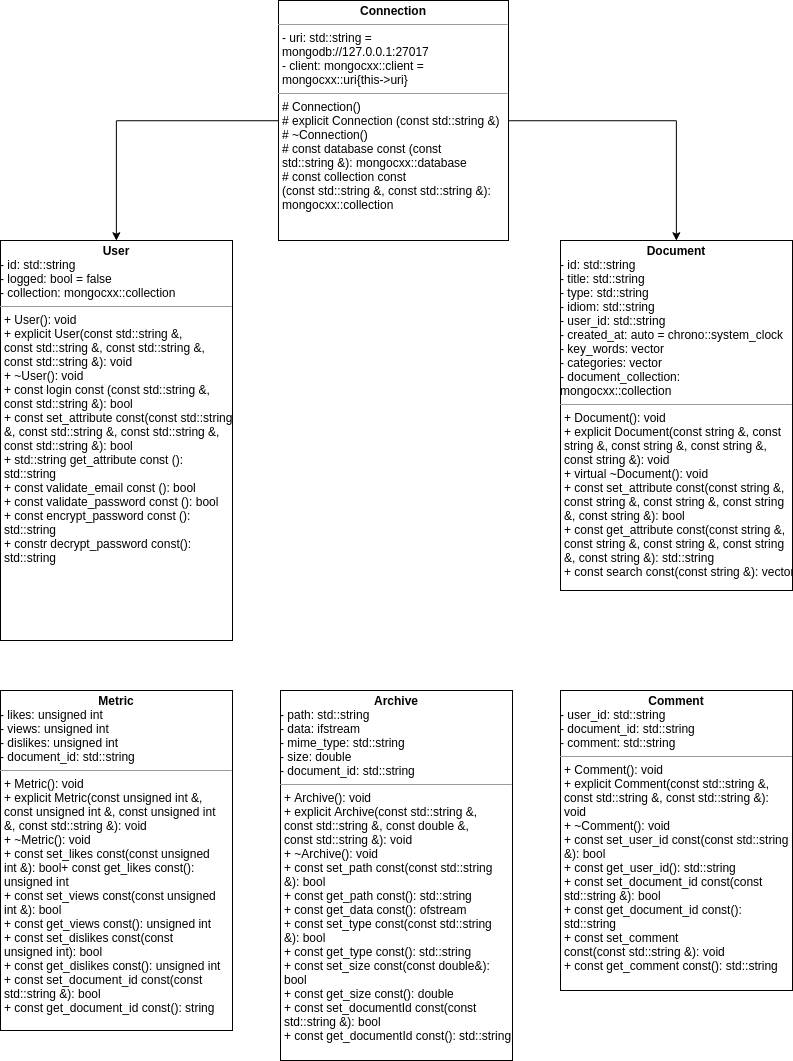

The diagram above was exported from draw.io. Its source (the exported page's mxGraphModel, read from the mxfile embedded in the PNG):
<mxGraphModel dx="657" dy="295" grid="1" gridSize="10" guides="1" tooltips="1" connect="1" arrows="1" fold="1" page="1" pageScale="1" pageWidth="827" pageHeight="1169" math="0" shadow="0">
  <root>
    <mxCell id="0" />
    <mxCell id="1" parent="0" />
    <mxCell id="A0-4w2HLQL2Hd4vt4gH2-14" style="edgeStyle=orthogonalEdgeStyle;rounded=0;orthogonalLoop=1;jettySize=auto;html=1;entryX=0.5;entryY=0;entryDx=0;entryDy=0;" parent="1" source="A0-4w2HLQL2Hd4vt4gH2-9" target="A0-4w2HLQL2Hd4vt4gH2-13" edge="1">
      <mxGeometry relative="1" as="geometry" />
    </mxCell>
    <mxCell id="A0-4w2HLQL2Hd4vt4gH2-15" style="edgeStyle=orthogonalEdgeStyle;rounded=0;orthogonalLoop=1;jettySize=auto;html=1;entryX=0.5;entryY=0;entryDx=0;entryDy=0;" parent="1" source="A0-4w2HLQL2Hd4vt4gH2-9" target="A0-4w2HLQL2Hd4vt4gH2-12" edge="1">
      <mxGeometry relative="1" as="geometry" />
    </mxCell>
    <mxCell id="A0-4w2HLQL2Hd4vt4gH2-9" value="&lt;p style=&quot;margin: 4px 0px 0px ; text-align: center&quot;&gt;&lt;b&gt;Connection&lt;/b&gt;&lt;/p&gt;&lt;hr size=&quot;1&quot;&gt;&lt;p style=&quot;margin: 0px ; margin-left: 4px&quot;&gt;&lt;span&gt;- uri: std::string =&lt;/span&gt;&lt;/p&gt;&lt;p style=&quot;margin: 0px ; margin-left: 4px&quot;&gt;&lt;span&gt;mongodb://127.0.0.1:27017&lt;/span&gt;&lt;/p&gt;&lt;p style=&quot;margin: 0px ; margin-left: 4px&quot;&gt;&lt;span&gt;- client: &lt;span&gt;mongocxx::client =&lt;/span&gt;&lt;/span&gt;&lt;/p&gt;&lt;p style=&quot;margin: 0px ; margin-left: 4px&quot;&gt;&lt;span&gt;&lt;span&gt;mongocxx::uri{this-&amp;gt;uri}&lt;/span&gt;&lt;/span&gt;&lt;br&gt;&lt;/p&gt;&lt;hr size=&quot;1&quot;&gt;&lt;p style=&quot;margin: 0px ; margin-left: 4px&quot;&gt;&lt;span&gt;# Connection()&lt;/span&gt;&lt;/p&gt;&lt;p style=&quot;margin: 0px ; margin-left: 4px&quot;&gt;&lt;span&gt;# explicit Connection&amp;nbsp;&lt;/span&gt;&lt;span&gt;(const std::string &amp;amp;)&lt;/span&gt;&lt;/p&gt;&lt;p style=&quot;margin: 0px ; margin-left: 4px&quot;&gt;&lt;span&gt;# ~Connection()&lt;/span&gt;&lt;/p&gt;&lt;p style=&quot;margin: 0px ; margin-left: 4px&quot;&gt;&lt;span&gt;# const database const&amp;nbsp;&lt;/span&gt;&lt;span&gt;(const&lt;/span&gt;&lt;/p&gt;&lt;p style=&quot;margin: 0px ; margin-left: 4px&quot;&gt;&lt;span&gt;std::string &amp;amp;): &lt;/span&gt;&lt;span&gt;mongocxx::database&lt;/span&gt;&lt;/p&gt;&lt;p style=&quot;margin: 0px ; margin-left: 4px&quot;&gt;&lt;span&gt;# const collection const&lt;/span&gt;&lt;/p&gt;&lt;p style=&quot;margin: 0px ; margin-left: 4px&quot;&gt;&lt;span&gt;(const std::string &amp;amp;, const std::string &amp;amp;):&lt;/span&gt;&lt;/p&gt;&lt;p style=&quot;margin: 0px ; margin-left: 4px&quot;&gt;&lt;span&gt;&lt;span&gt;mongocxx::collection&lt;/span&gt;&lt;/span&gt;&lt;br&gt;&lt;/p&gt;" style="verticalAlign=top;align=left;overflow=fill;fontSize=12;fontFamily=Helvetica;html=1;" parent="1" vertex="1">
      <mxGeometry x="298" y="90" width="230" height="240" as="geometry" />
    </mxCell>
    <mxCell id="A0-4w2HLQL2Hd4vt4gH2-12" value="&lt;p style=&quot;margin: 0px ; margin-top: 4px ; text-align: center&quot;&gt;&lt;b&gt;User&lt;/b&gt;&lt;/p&gt;&lt;span&gt;- id: std::string&lt;br&gt;- logged: bool = false&lt;br&gt;- collection:&amp;nbsp;&lt;span&gt;mongocxx::collection&lt;/span&gt;&lt;/span&gt;&lt;br&gt;&lt;hr size=&quot;1&quot;&gt;&lt;p style=&quot;margin: 0px ; margin-left: 4px&quot;&gt;&lt;span&gt;+ User(): void&lt;/span&gt;&lt;/p&gt;&lt;p style=&quot;margin: 0px ; margin-left: 4px&quot;&gt;&lt;span&gt;+ explicit User(const std::string &amp;amp;,&lt;/span&gt;&lt;/p&gt;&lt;p style=&quot;margin: 0px ; margin-left: 4px&quot;&gt;&lt;span&gt;const std::string &amp;amp;, const std::string &amp;amp;,&lt;/span&gt;&lt;/p&gt;&lt;p style=&quot;margin: 0px ; margin-left: 4px&quot;&gt;&lt;span&gt;const std::string &amp;amp;): void&lt;/span&gt;&lt;/p&gt;&lt;p style=&quot;margin: 0px ; margin-left: 4px&quot;&gt;&lt;span&gt;+ ~User(): void&lt;/span&gt;&lt;/p&gt;&lt;p style=&quot;margin: 0px ; margin-left: 4px&quot;&gt;&lt;span&gt;+ const login const (const std::string &amp;amp;,&lt;/span&gt;&lt;/p&gt;&lt;p style=&quot;margin: 0px ; margin-left: 4px&quot;&gt;&lt;span&gt;const std::string &amp;amp;): bool&lt;/span&gt;&lt;/p&gt;&lt;p style=&quot;margin: 0px ; margin-left: 4px&quot;&gt;&lt;span&gt;+ const set_attribute const(const std::string&lt;/span&gt;&lt;/p&gt;&lt;p style=&quot;margin: 0px ; margin-left: 4px&quot;&gt;&lt;span&gt;&amp;amp;, const std::string &amp;amp;, const std::string &amp;amp;,&lt;/span&gt;&lt;/p&gt;&lt;p style=&quot;margin: 0px ; margin-left: 4px&quot;&gt;&lt;span&gt;const std::string &amp;amp;): bool&lt;/span&gt;&lt;/p&gt;&lt;p style=&quot;margin: 0px ; margin-left: 4px&quot;&gt;&lt;span&gt;+ std::string get_attribute const ():&lt;/span&gt;&lt;/p&gt;&lt;p style=&quot;margin: 0px ; margin-left: 4px&quot;&gt;&lt;span&gt;std::string&lt;/span&gt;&lt;br&gt;&lt;/p&gt;&lt;p style=&quot;margin: 0px ; margin-left: 4px&quot;&gt;&lt;span&gt;+ const validate_email const (): bool&lt;/span&gt;&lt;/p&gt;&lt;p style=&quot;margin: 0px ; margin-left: 4px&quot;&gt;+ const validate_password const (): bool&lt;span&gt;&lt;br&gt;&lt;/span&gt;&lt;/p&gt;&lt;p style=&quot;margin: 0px ; margin-left: 4px&quot;&gt;+ const encrypt_password const ():&lt;/p&gt;&lt;p style=&quot;margin: 0px ; margin-left: 4px&quot;&gt;std::string&lt;/p&gt;&lt;p style=&quot;margin: 0px ; margin-left: 4px&quot;&gt;+ constr decrypt_password const():&lt;/p&gt;&lt;p style=&quot;margin: 0px ; margin-left: 4px&quot;&gt;std::string&lt;/p&gt;" style="verticalAlign=top;align=left;overflow=fill;fontSize=12;fontFamily=Helvetica;html=1;" parent="1" vertex="1">
      <mxGeometry x="20" y="330" width="232" height="400" as="geometry" />
    </mxCell>
    <mxCell id="A0-4w2HLQL2Hd4vt4gH2-13" value="&lt;p style=&quot;margin: 0px ; margin-top: 4px ; text-align: center&quot;&gt;&lt;b&gt;Document&lt;/b&gt;&lt;/p&gt;&lt;span&gt;- id: std::string&lt;br&gt;- title: std::string&lt;br&gt;- type: std::string&lt;br&gt;- idiom: std::string&lt;br&gt;- user_id: std::string&lt;br&gt;- created_at: auto = chrono::system_clock&lt;br&gt;- key_words: vector&lt;br&gt;- categories: vector&lt;br&gt;- document_collection:&lt;br&gt;&lt;span&gt;mongocxx::collection&lt;/span&gt;&lt;/span&gt;&lt;br&gt;&lt;hr size=&quot;1&quot;&gt;&lt;p style=&quot;margin: 0px ; margin-left: 4px&quot;&gt;&lt;span&gt;+ Document(): void&lt;/span&gt;&lt;/p&gt;&lt;p style=&quot;margin: 0px ; margin-left: 4px&quot;&gt;&lt;span&gt;+ explicit Document(const string &amp;amp;, const&lt;/span&gt;&lt;/p&gt;&lt;p style=&quot;margin: 0px ; margin-left: 4px&quot;&gt;&lt;span&gt;string &amp;amp;, const string &amp;amp;, const string &amp;amp;,&lt;/span&gt;&lt;/p&gt;&lt;p style=&quot;margin: 0px ; margin-left: 4px&quot;&gt;&lt;span&gt;const string &amp;amp;): void&lt;/span&gt;&lt;/p&gt;&lt;p style=&quot;margin: 0px ; margin-left: 4px&quot;&gt;&lt;span&gt;+ virtual ~Document(): void&lt;/span&gt;&lt;/p&gt;&lt;p style=&quot;margin: 0px ; margin-left: 4px&quot;&gt;&lt;span&gt;+ const set_attribute const(const string &amp;amp;,&lt;/span&gt;&lt;/p&gt;&lt;p style=&quot;margin: 0px ; margin-left: 4px&quot;&gt;&lt;span&gt;const string &amp;amp;, const string &amp;amp;, const string&lt;/span&gt;&lt;/p&gt;&lt;p style=&quot;margin: 0px ; margin-left: 4px&quot;&gt;&lt;span&gt;&amp;amp;, const string &amp;amp;): bool&lt;/span&gt;&lt;/p&gt;&lt;p style=&quot;margin: 0px ; margin-left: 4px&quot;&gt;&lt;span&gt;+ const get_attribute const(const string &amp;amp;,&lt;/span&gt;&lt;/p&gt;&lt;p style=&quot;margin: 0px ; margin-left: 4px&quot;&gt;&lt;span&gt;const string &amp;amp;, const string &amp;amp;, const string&lt;/span&gt;&lt;/p&gt;&lt;p style=&quot;margin: 0px ; margin-left: 4px&quot;&gt;&lt;span&gt;&amp;amp;, const string &amp;amp;): std::string&lt;/span&gt;&lt;/p&gt;&lt;p style=&quot;margin: 0px ; margin-left: 4px&quot;&gt;&lt;span&gt;+ const search const(const string &amp;amp;): vector&lt;/span&gt;&lt;br&gt;&lt;/p&gt;" style="verticalAlign=top;align=left;overflow=fill;fontSize=12;fontFamily=Helvetica;html=1;" parent="1" vertex="1">
      <mxGeometry x="580" y="330" width="232" height="350" as="geometry" />
    </mxCell>
    <mxCell id="A0-4w2HLQL2Hd4vt4gH2-16" value="&lt;p style=&quot;margin: 0px ; margin-top: 4px ; text-align: center&quot;&gt;&lt;b&gt;Metric&lt;/b&gt;&lt;/p&gt;&lt;span&gt;- likes: unsigned int&lt;br&gt;- views: unsigned int&lt;br&gt;- dislikes: unsigned int&lt;br&gt;- document_id: std::string&lt;/span&gt;&lt;br&gt;&lt;hr size=&quot;1&quot;&gt;&lt;p style=&quot;margin: 0px ; margin-left: 4px&quot;&gt;&lt;span&gt;+ Metric(): void&lt;/span&gt;&lt;/p&gt;&lt;p style=&quot;margin: 0px ; margin-left: 4px&quot;&gt;&lt;span&gt;+ explicit Metric(const unsigned int &amp;amp;,&lt;/span&gt;&lt;/p&gt;&lt;p style=&quot;margin: 0px ; margin-left: 4px&quot;&gt;&lt;span&gt;const unsigned int &amp;amp;, const unsigned int&lt;/span&gt;&lt;/p&gt;&lt;p style=&quot;margin: 0px ; margin-left: 4px&quot;&gt;&lt;span&gt;&amp;amp;, const std::string &amp;amp;): void&lt;/span&gt;&lt;/p&gt;&lt;p style=&quot;margin: 0px ; margin-left: 4px&quot;&gt;&lt;span&gt;+ ~Metric(): void&lt;/span&gt;&lt;/p&gt;&lt;p style=&quot;margin: 0px ; margin-left: 4px&quot;&gt;&lt;span&gt;+ const set_likes const(const unsigned&lt;/span&gt;&lt;/p&gt;&lt;p style=&quot;margin: 0px ; margin-left: 4px&quot;&gt;&lt;span&gt;int &amp;amp;):  bool+ const get_likes const():&lt;/span&gt;&lt;/p&gt;&lt;p style=&quot;margin: 0px ; margin-left: 4px&quot;&gt;&lt;span&gt;unsigned int&lt;/span&gt;&lt;/p&gt;&lt;p style=&quot;margin: 0px ; margin-left: 4px&quot;&gt;&lt;span&gt;+ const set_views const(const unsigned&lt;/span&gt;&lt;/p&gt;&lt;p style=&quot;margin: 0px ; margin-left: 4px&quot;&gt;&lt;span&gt;int &amp;amp;): bool&lt;/span&gt;&lt;/p&gt;&lt;p style=&quot;margin: 0px ; margin-left: 4px&quot;&gt;&lt;span&gt;+ const get_views const(): unsigned int&lt;/span&gt;&lt;/p&gt;&lt;p style=&quot;margin: 0px ; margin-left: 4px&quot;&gt;&lt;span&gt;+ const set_dislikes const(const&lt;/span&gt;&lt;/p&gt;&lt;p style=&quot;margin: 0px ; margin-left: 4px&quot;&gt;&lt;span&gt;unsigned int): bool&lt;/span&gt;&lt;/p&gt;&lt;p style=&quot;margin: 0px ; margin-left: 4px&quot;&gt;&lt;span&gt;+ const get_dislikes const(): unsigned int&lt;/span&gt;&lt;/p&gt;&lt;p style=&quot;margin: 0px ; margin-left: 4px&quot;&gt;&lt;span&gt;+ const set_document_id const(const&lt;/span&gt;&lt;/p&gt;&lt;p style=&quot;margin: 0px ; margin-left: 4px&quot;&gt;&lt;span&gt;std::string &amp;amp;): bool&lt;/span&gt;&lt;/p&gt;&lt;p style=&quot;margin: 0px ; margin-left: 4px&quot;&gt;&lt;span&gt;+ const get_document_id const(): string&lt;/span&gt;&lt;br&gt;&lt;/p&gt;" style="verticalAlign=top;align=left;overflow=fill;fontSize=12;fontFamily=Helvetica;html=1;" parent="1" vertex="1">
      <mxGeometry x="20" y="780" width="232" height="340" as="geometry" />
    </mxCell>
    <mxCell id="A0-4w2HLQL2Hd4vt4gH2-17" value="&lt;p style=&quot;margin: 0px ; margin-top: 4px ; text-align: center&quot;&gt;&lt;b&gt;Comment&lt;/b&gt;&lt;/p&gt;&lt;span&gt;- user_id: std::string&lt;br&gt;- document_id: std::string&lt;br&gt;- comment: std::string&lt;/span&gt;&lt;br&gt;&lt;hr size=&quot;1&quot;&gt;&lt;p style=&quot;margin: 0px ; margin-left: 4px&quot;&gt;&lt;span&gt;+ Comment(): void&lt;/span&gt;&lt;/p&gt;&lt;p style=&quot;margin: 0px ; margin-left: 4px&quot;&gt;&lt;span&gt;+ explicit Comment(const std::string &amp;amp;,&lt;/span&gt;&lt;/p&gt;&lt;p style=&quot;margin: 0px ; margin-left: 4px&quot;&gt;&lt;span&gt;const std::string &amp;amp;, const std::string &amp;amp;):&lt;/span&gt;&lt;/p&gt;&lt;p style=&quot;margin: 0px ; margin-left: 4px&quot;&gt;&lt;span&gt;void&lt;/span&gt;&lt;/p&gt;&lt;p style=&quot;margin: 0px ; margin-left: 4px&quot;&gt;&lt;span&gt;+ ~Comment(): void&lt;/span&gt;&lt;/p&gt;&lt;p style=&quot;margin: 0px ; margin-left: 4px&quot;&gt;&lt;span&gt;+ const set_user_id const(const std::string&lt;/span&gt;&lt;/p&gt;&lt;p style=&quot;margin: 0px ; margin-left: 4px&quot;&gt;&lt;span&gt;&amp;amp;): bool&lt;/span&gt;&lt;/p&gt;&lt;p style=&quot;margin: 0px ; margin-left: 4px&quot;&gt;&lt;span&gt;+ const get_user_id(): std::string&lt;/span&gt;&lt;/p&gt;&lt;p style=&quot;margin: 0px ; margin-left: 4px&quot;&gt;&lt;span&gt;+ const set_document_id const(const&lt;/span&gt;&lt;/p&gt;&lt;p style=&quot;margin: 0px ; margin-left: 4px&quot;&gt;&lt;span&gt;std::string &amp;amp;): bool&lt;/span&gt;&lt;/p&gt;&lt;p style=&quot;margin: 0px ; margin-left: 4px&quot;&gt;&lt;span&gt;+ const get_document_id const():&lt;/span&gt;&lt;/p&gt;&lt;p style=&quot;margin: 0px ; margin-left: 4px&quot;&gt;&lt;span&gt;std::string&lt;/span&gt;&lt;/p&gt;&lt;p style=&quot;margin: 0px ; margin-left: 4px&quot;&gt;&lt;span&gt;+ const set_comment&lt;/span&gt;&lt;/p&gt;&lt;p style=&quot;margin: 0px ; margin-left: 4px&quot;&gt;&lt;span&gt;const(const std::string &amp;amp;): void&lt;/span&gt;&lt;/p&gt;&lt;p style=&quot;margin: 0px ; margin-left: 4px&quot;&gt;&lt;span&gt;+ const get_comment const(): std::string&lt;/span&gt;&lt;br&gt;&lt;/p&gt;" style="verticalAlign=top;align=left;overflow=fill;fontSize=12;fontFamily=Helvetica;html=1;" parent="1" vertex="1">
      <mxGeometry x="580" y="780" width="232" height="300" as="geometry" />
    </mxCell>
    <mxCell id="A0-4w2HLQL2Hd4vt4gH2-18" value="&lt;p style=&quot;margin: 0px ; margin-top: 4px ; text-align: center&quot;&gt;&lt;b&gt;Archive&lt;/b&gt;&lt;/p&gt;&lt;span&gt;- path: std::string&lt;br&gt;- data: ifstream&lt;br&gt;- mime_type: std::string&lt;br&gt;- size: double&lt;br&gt;- document_id: std::string&lt;/span&gt;&lt;br&gt;&lt;hr size=&quot;1&quot;&gt;&lt;p style=&quot;margin: 0px ; margin-left: 4px&quot;&gt;&lt;span&gt;+ Archive(): void&lt;/span&gt;&lt;/p&gt;&lt;p style=&quot;margin: 0px ; margin-left: 4px&quot;&gt;&lt;span&gt;+ explicit Archive(const std::string &amp;amp;,&lt;/span&gt;&lt;/p&gt;&lt;p style=&quot;margin: 0px ; margin-left: 4px&quot;&gt;&lt;span&gt;const std::string &amp;amp;, const double &amp;amp;,&lt;/span&gt;&lt;/p&gt;&lt;p style=&quot;margin: 0px ; margin-left: 4px&quot;&gt;&lt;span&gt;const std::string &amp;amp;): void&lt;/span&gt;&lt;/p&gt;&lt;p style=&quot;margin: 0px ; margin-left: 4px&quot;&gt;&lt;span&gt;+ ~Archive(): void&lt;/span&gt;&lt;/p&gt;&lt;p style=&quot;margin: 0px ; margin-left: 4px&quot;&gt;&lt;span&gt;+ const set_path const(const std::string&lt;/span&gt;&lt;/p&gt;&lt;p style=&quot;margin: 0px ; margin-left: 4px&quot;&gt;&lt;span&gt;&amp;amp;): bool&lt;/span&gt;&lt;/p&gt;&lt;p style=&quot;margin: 0px ; margin-left: 4px&quot;&gt;&lt;span&gt;+ const get_path const(): std::string&lt;/span&gt;&lt;/p&gt;&lt;p style=&quot;margin: 0px ; margin-left: 4px&quot;&gt;&lt;span&gt;+ const get_data const(): ofstream&lt;/span&gt;&lt;/p&gt;&lt;p style=&quot;margin: 0px ; margin-left: 4px&quot;&gt;&lt;span&gt;+ const set_type const(const std::string&lt;/span&gt;&lt;/p&gt;&lt;p style=&quot;margin: 0px ; margin-left: 4px&quot;&gt;&lt;span&gt;&amp;amp;): bool&lt;/span&gt;&lt;/p&gt;&lt;p style=&quot;margin: 0px ; margin-left: 4px&quot;&gt;&lt;span&gt;+ const get_type const(): std::string&lt;/span&gt;&lt;/p&gt;&lt;p style=&quot;margin: 0px ; margin-left: 4px&quot;&gt;&lt;span&gt;+ const set_size const(const double&amp;amp;):&lt;/span&gt;&lt;/p&gt;&lt;p style=&quot;margin: 0px ; margin-left: 4px&quot;&gt;&lt;span&gt;bool&lt;/span&gt;&lt;/p&gt;&lt;p style=&quot;margin: 0px ; margin-left: 4px&quot;&gt;&lt;span&gt;+ const get_size const(): double&lt;/span&gt;&lt;/p&gt;&lt;p style=&quot;margin: 0px ; margin-left: 4px&quot;&gt;&lt;span&gt;+ const set_documentId const(const&lt;/span&gt;&lt;/p&gt;&lt;p style=&quot;margin: 0px ; margin-left: 4px&quot;&gt;&lt;span&gt;std::string &amp;amp;): bool&lt;/span&gt;&lt;/p&gt;&lt;p style=&quot;margin: 0px ; margin-left: 4px&quot;&gt;&lt;span&gt;+ const get_documentId const(): std::string&lt;/span&gt;&lt;br&gt;&lt;/p&gt;" style="verticalAlign=top;align=left;overflow=fill;fontSize=12;fontFamily=Helvetica;html=1;" parent="1" vertex="1">
      <mxGeometry x="300" y="780" width="232" height="370" as="geometry" />
    </mxCell>
  </root>
</mxGraphModel>